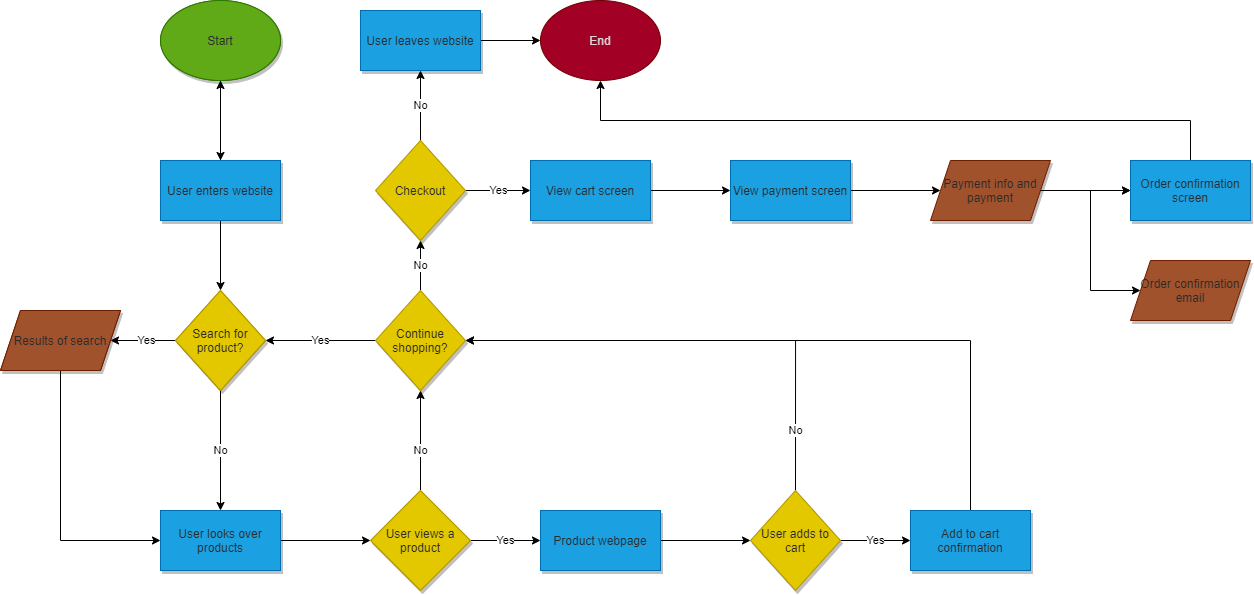

The diagram above was exported from draw.io. Its source (the exported page's mxGraphModel, read from the mxfile embedded in the PNG):
<mxGraphModel dx="1176" dy="588" grid="1" gridSize="10" guides="1" tooltips="1" connect="1" arrows="1" fold="1" page="1" pageScale="1" pageWidth="850" pageHeight="1100" math="0" shadow="0">
  <root>
    <mxCell id="0" />
    <mxCell id="1" parent="0" />
    <mxCell id="25" value="" style="edgeStyle=orthogonalEdgeStyle;rounded=0;orthogonalLoop=1;jettySize=auto;html=1;" edge="1" parent="1" source="23" target="24">
      <mxGeometry relative="1" as="geometry" />
    </mxCell>
    <mxCell id="23" value="Start" style="ellipse;whiteSpace=wrap;html=1;fillColor=#60a917;strokeColor=#2D7600;labelBorderColor=none;labelBackgroundColor=none;fontColor=#2A;" vertex="1" parent="1">
      <mxGeometry x="260" y="80" width="120" height="80" as="geometry" />
    </mxCell>
    <mxCell id="27" value="" style="edgeStyle=orthogonalEdgeStyle;rounded=0;orthogonalLoop=1;jettySize=auto;html=1;" edge="1" parent="1" source="24" target="26">
      <mxGeometry relative="1" as="geometry" />
    </mxCell>
    <mxCell id="24" value="User enters website" style="whiteSpace=wrap;html=1;fillColor=#1ba1e2;strokeColor=#006EAF;fontColor=#000000;" vertex="1" parent="1">
      <mxGeometry x="260" y="240" width="120" height="60" as="geometry" />
    </mxCell>
    <mxCell id="30" value="Yes" style="edgeStyle=orthogonalEdgeStyle;rounded=0;orthogonalLoop=1;jettySize=auto;html=1;" edge="1" parent="1" source="26" target="29">
      <mxGeometry x="-0.1429" relative="1" as="geometry">
        <mxPoint x="-1" as="offset" />
      </mxGeometry>
    </mxCell>
    <mxCell id="32" value="No" style="edgeStyle=orthogonalEdgeStyle;rounded=0;orthogonalLoop=1;jettySize=auto;html=1;" edge="1" parent="1" source="26" target="31">
      <mxGeometry relative="1" as="geometry" />
    </mxCell>
    <mxCell id="26" value="Search for product?" style="rhombus;whiteSpace=wrap;html=1;fillColor=#e3c800;strokeColor=#B09500;fontColor=#080808;" vertex="1" parent="1">
      <mxGeometry x="275" y="370" width="90" height="100" as="geometry" />
    </mxCell>
    <mxCell id="33" style="edgeStyle=orthogonalEdgeStyle;rounded=0;orthogonalLoop=1;jettySize=auto;html=1;exitX=0.5;exitY=1;exitDx=0;exitDy=0;entryX=0;entryY=0.5;entryDx=0;entryDy=0;" edge="1" parent="1" source="29" target="31">
      <mxGeometry relative="1" as="geometry" />
    </mxCell>
    <mxCell id="29" value="Results of search" style="shape=parallelogram;perimeter=parallelogramPerimeter;whiteSpace=wrap;html=1;fixedSize=1;fillColor=#a0522d;strokeColor=#6D1F00;fontColor=#030303;" vertex="1" parent="1">
      <mxGeometry x="100" y="390" width="120" height="60" as="geometry" />
    </mxCell>
    <mxCell id="48" value="" style="edgeStyle=orthogonalEdgeStyle;rounded=0;orthogonalLoop=1;jettySize=auto;html=1;" edge="1" parent="1" source="31" target="47">
      <mxGeometry relative="1" as="geometry" />
    </mxCell>
    <mxCell id="31" value="User looks over products" style="whiteSpace=wrap;html=1;fillColor=#1ba1e2;strokeColor=#006EAF;fontColor=#2A2A2A;shadow=1;" vertex="1" parent="1">
      <mxGeometry x="260" y="590" width="120" height="60" as="geometry" />
    </mxCell>
    <mxCell id="51" value="Yes" style="edgeStyle=orthogonalEdgeStyle;rounded=0;orthogonalLoop=1;jettySize=auto;html=1;" edge="1" parent="1" source="47" target="50">
      <mxGeometry relative="1" as="geometry" />
    </mxCell>
    <mxCell id="76" value="No" style="edgeStyle=orthogonalEdgeStyle;rounded=0;orthogonalLoop=1;jettySize=auto;html=1;exitX=0.5;exitY=0;exitDx=0;exitDy=0;" edge="1" parent="1" source="47" target="60">
      <mxGeometry x="-0.2" relative="1" as="geometry">
        <mxPoint as="offset" />
      </mxGeometry>
    </mxCell>
    <mxCell id="47" value="User views a product" style="rhombus;whiteSpace=wrap;html=1;fillColor=#e3c800;strokeColor=#B09500;fontColor=#2A2A2A;shadow=1;" vertex="1" parent="1">
      <mxGeometry x="470" y="570" width="100" height="100" as="geometry" />
    </mxCell>
    <mxCell id="53" value="" style="edgeStyle=orthogonalEdgeStyle;rounded=0;orthogonalLoop=1;jettySize=auto;html=1;" edge="1" parent="1" source="50" target="52">
      <mxGeometry relative="1" as="geometry" />
    </mxCell>
    <mxCell id="50" value="Product webpage" style="rounded=0;whiteSpace=wrap;html=1;fontFamily=Helvetica;fontSize=12;align=center;fillColor=#1ba1e2;strokeColor=#006EAF;fontColor=#2A2A2A;shadow=1;" vertex="1" parent="1">
      <mxGeometry x="640" y="590" width="120" height="60" as="geometry" />
    </mxCell>
    <mxCell id="56" value="Yes" style="edgeStyle=orthogonalEdgeStyle;rounded=0;orthogonalLoop=1;jettySize=auto;html=1;" edge="1" parent="1" source="52" target="55">
      <mxGeometry relative="1" as="geometry" />
    </mxCell>
    <mxCell id="73" value="No" style="edgeStyle=orthogonalEdgeStyle;rounded=0;orthogonalLoop=1;jettySize=auto;html=1;exitX=0.5;exitY=0;exitDx=0;exitDy=0;entryX=1;entryY=0.5;entryDx=0;entryDy=0;" edge="1" parent="1" source="52" target="60">
      <mxGeometry x="-0.75" relative="1" as="geometry">
        <mxPoint as="offset" />
      </mxGeometry>
    </mxCell>
    <mxCell id="52" value="User adds to cart" style="rhombus;whiteSpace=wrap;html=1;fillColor=#e3c800;strokeColor=#B09500;fontColor=#2A2A2A;shadow=1;" vertex="1" parent="1">
      <mxGeometry x="850" y="570" width="90" height="100" as="geometry" />
    </mxCell>
    <mxCell id="75" style="edgeStyle=orthogonalEdgeStyle;rounded=0;orthogonalLoop=1;jettySize=auto;html=1;exitX=0.5;exitY=0;exitDx=0;exitDy=0;entryX=1;entryY=0.5;entryDx=0;entryDy=0;" edge="1" parent="1" source="55" target="60">
      <mxGeometry relative="1" as="geometry">
        <Array as="points">
          <mxPoint x="1070" y="420" />
        </Array>
      </mxGeometry>
    </mxCell>
    <mxCell id="55" value="Add to cart confirmation" style="rounded=0;whiteSpace=wrap;html=1;fontFamily=Helvetica;fontSize=12;align=center;fillColor=#1ba1e2;strokeColor=#006EAF;fontColor=#2A2A2A;shadow=1;" vertex="1" parent="1">
      <mxGeometry x="1010" y="590" width="120" height="60" as="geometry" />
    </mxCell>
    <mxCell id="62" value="Yes" style="edgeStyle=orthogonalEdgeStyle;rounded=0;orthogonalLoop=1;jettySize=auto;html=1;exitX=0;exitY=0.5;exitDx=0;exitDy=0;entryX=1;entryY=0.5;entryDx=0;entryDy=0;" edge="1" parent="1" source="60" target="26">
      <mxGeometry relative="1" as="geometry" />
    </mxCell>
    <mxCell id="79" value="No" style="edgeStyle=orthogonalEdgeStyle;rounded=0;orthogonalLoop=1;jettySize=auto;html=1;" edge="1" parent="1" source="60" target="78">
      <mxGeometry relative="1" as="geometry">
        <mxPoint as="offset" />
      </mxGeometry>
    </mxCell>
    <mxCell id="60" value="Continue shopping?" style="rhombus;whiteSpace=wrap;html=1;fillColor=#e3c800;strokeColor=#B09500;fontColor=#2A2A2A;shadow=1;" vertex="1" parent="1">
      <mxGeometry x="475" y="370" width="90" height="100" as="geometry" />
    </mxCell>
    <mxCell id="83" value="No" style="edgeStyle=orthogonalEdgeStyle;rounded=0;orthogonalLoop=1;jettySize=auto;html=1;exitX=0.5;exitY=0;exitDx=0;exitDy=0;entryX=0.5;entryY=1;entryDx=0;entryDy=0;" edge="1" parent="1" source="78" target="82">
      <mxGeometry relative="1" as="geometry" />
    </mxCell>
    <mxCell id="85" value="Yes" style="edgeStyle=orthogonalEdgeStyle;rounded=0;orthogonalLoop=1;jettySize=auto;html=1;" edge="1" parent="1" source="78" target="84">
      <mxGeometry relative="1" as="geometry" />
    </mxCell>
    <mxCell id="78" value="Checkout" style="rhombus;whiteSpace=wrap;html=1;fillColor=#e3c800;strokeColor=#B09500;fontColor=#2A2A2A;shadow=1;" vertex="1" parent="1">
      <mxGeometry x="475" y="220" width="90" height="100" as="geometry" />
    </mxCell>
    <mxCell id="99" style="edgeStyle=orthogonalEdgeStyle;rounded=0;orthogonalLoop=1;jettySize=auto;html=1;exitX=1;exitY=0.5;exitDx=0;exitDy=0;entryX=0;entryY=0.5;entryDx=0;entryDy=0;" edge="1" parent="1" source="82" target="98">
      <mxGeometry relative="1" as="geometry" />
    </mxCell>
    <mxCell id="82" value="User leaves website" style="rounded=0;whiteSpace=wrap;html=1;fillColor=#1ba1e2;strokeColor=#006EAF;fontColor=#000000;" vertex="1" parent="1">
      <mxGeometry x="460" y="90" width="120" height="60" as="geometry" />
    </mxCell>
    <mxCell id="87" value="" style="edgeStyle=orthogonalEdgeStyle;rounded=0;orthogonalLoop=1;jettySize=auto;html=1;" edge="1" parent="1" source="84" target="86">
      <mxGeometry relative="1" as="geometry" />
    </mxCell>
    <mxCell id="84" value="View cart screen" style="rounded=0;whiteSpace=wrap;html=1;fontFamily=Helvetica;fontSize=12;align=center;fillColor=#1ba1e2;strokeColor=#006EAF;fontColor=#000000;" vertex="1" parent="1">
      <mxGeometry x="630" y="240" width="120" height="60" as="geometry" />
    </mxCell>
    <mxCell id="91" value="" style="edgeStyle=orthogonalEdgeStyle;rounded=0;orthogonalLoop=1;jettySize=auto;html=1;" edge="1" parent="1" source="86" target="90">
      <mxGeometry relative="1" as="geometry" />
    </mxCell>
    <mxCell id="86" value="View payment screen" style="rounded=0;whiteSpace=wrap;html=1;fontFamily=Helvetica;fontSize=12;align=center;fillColor=#1ba1e2;strokeColor=#006EAF;fontColor=#2A2A2A;shadow=1;" vertex="1" parent="1">
      <mxGeometry x="830" y="240" width="120" height="60" as="geometry" />
    </mxCell>
    <mxCell id="93" value="" style="edgeStyle=orthogonalEdgeStyle;rounded=0;orthogonalLoop=1;jettySize=auto;html=1;" edge="1" parent="1" source="90" target="92">
      <mxGeometry relative="1" as="geometry">
        <Array as="points">
          <mxPoint x="1180" y="270" />
          <mxPoint x="1180" y="270" />
        </Array>
      </mxGeometry>
    </mxCell>
    <mxCell id="97" style="edgeStyle=orthogonalEdgeStyle;rounded=0;orthogonalLoop=1;jettySize=auto;html=1;exitX=1;exitY=0.5;exitDx=0;exitDy=0;entryX=0;entryY=0.5;entryDx=0;entryDy=0;" edge="1" parent="1" source="90" target="94">
      <mxGeometry relative="1" as="geometry">
        <Array as="points">
          <mxPoint x="1190" y="270" />
          <mxPoint x="1190" y="370" />
        </Array>
      </mxGeometry>
    </mxCell>
    <mxCell id="90" value="Payment info and payment" style="shape=parallelogram;perimeter=parallelogramPerimeter;whiteSpace=wrap;html=1;fixedSize=1;rounded=0;fillColor=#a0522d;strokeColor=#6D1F00;fontColor=#2A2A2A;shadow=1;" vertex="1" parent="1">
      <mxGeometry x="1030" y="240" width="120" height="60" as="geometry" />
    </mxCell>
    <mxCell id="100" style="edgeStyle=orthogonalEdgeStyle;rounded=0;orthogonalLoop=1;jettySize=auto;html=1;exitX=0.5;exitY=0;exitDx=0;exitDy=0;entryX=0.5;entryY=1;entryDx=0;entryDy=0;" edge="1" parent="1" source="92" target="98">
      <mxGeometry relative="1" as="geometry" />
    </mxCell>
    <mxCell id="92" value="Order confirmation screen" style="whiteSpace=wrap;html=1;rounded=0;fillColor=#1ba1e2;strokeColor=#006EAF;fontColor=#2A2A2A;shadow=1;" vertex="1" parent="1">
      <mxGeometry x="1230" y="240" width="120" height="60" as="geometry" />
    </mxCell>
    <mxCell id="94" value="Order confirmation email" style="shape=parallelogram;perimeter=parallelogramPerimeter;whiteSpace=wrap;html=1;fixedSize=1;fillColor=#a0522d;strokeColor=#6D1F00;fontColor=#2A2A2A;shadow=1;" vertex="1" parent="1">
      <mxGeometry x="1230" y="340" width="120" height="60" as="geometry" />
    </mxCell>
    <mxCell id="96" value="" style="edgeStyle=orthogonalEdgeStyle;rounded=0;orthogonalLoop=1;jettySize=auto;html=1;" edge="1" parent="1" source="90" target="92">
      <mxGeometry relative="1" as="geometry">
        <mxPoint x="1140" y="270" as="sourcePoint" />
        <mxPoint x="1230" y="270" as="targetPoint" />
        <Array as="points">
          <mxPoint x="1190" y="270" />
          <mxPoint x="1190" y="270" />
        </Array>
      </mxGeometry>
    </mxCell>
    <mxCell id="98" value="End" style="ellipse;whiteSpace=wrap;html=1;fillColor=#a20025;strokeColor=#6F0000;fontColor=#D9D9D9;" vertex="1" parent="1">
      <mxGeometry x="640" y="80" width="120" height="80" as="geometry" />
    </mxCell>
    <mxCell id="101" value="Start" style="ellipse;whiteSpace=wrap;html=1;fillColor=#60a917;strokeColor=#2D7600;labelBorderColor=none;labelBackgroundColor=none;fontColor=#2A2A2A;shadow=1;" vertex="1" parent="1">
      <mxGeometry x="260" y="80" width="120" height="80" as="geometry" />
    </mxCell>
    <mxCell id="102" value="User leaves website" style="rounded=0;whiteSpace=wrap;html=1;fillColor=#1ba1e2;strokeColor=#006EAF;fontColor=#2A2A2A;shadow=1;" vertex="1" parent="1">
      <mxGeometry x="460" y="90" width="120" height="60" as="geometry" />
    </mxCell>
    <mxCell id="103" value="View cart screen" style="rounded=0;whiteSpace=wrap;html=1;fontFamily=Helvetica;fontSize=12;align=center;fillColor=#1ba1e2;strokeColor=#006EAF;fontColor=#2A2A2A;shadow=1;" vertex="1" parent="1">
      <mxGeometry x="630" y="240" width="120" height="60" as="geometry" />
    </mxCell>
    <mxCell id="107" value="" style="edgeStyle=orthogonalEdgeStyle;rounded=0;orthogonalLoop=1;jettySize=auto;html=1;fontFamily=Times New Roman;fontColor=#D9D9D9;" edge="1" parent="1" source="104" target="101">
      <mxGeometry relative="1" as="geometry" />
    </mxCell>
    <mxCell id="104" value="User enters website" style="whiteSpace=wrap;html=1;fillColor=#1ba1e2;strokeColor=#006EAF;fontColor=#2A2A2A;shadow=1;" vertex="1" parent="1">
      <mxGeometry x="260" y="240" width="120" height="60" as="geometry" />
    </mxCell>
    <mxCell id="105" value="Search for product?" style="rhombus;whiteSpace=wrap;html=1;fillColor=#e3c800;strokeColor=#B09500;fontColor=#2A2A2A;shadow=1;" vertex="1" parent="1">
      <mxGeometry x="275" y="370" width="90" height="100" as="geometry" />
    </mxCell>
    <mxCell id="106" value="Results of search" style="shape=parallelogram;perimeter=parallelogramPerimeter;whiteSpace=wrap;html=1;fixedSize=1;fillColor=#a0522d;strokeColor=#6D1F00;fontColor=#2A2A2A;shadow=1;" vertex="1" parent="1">
      <mxGeometry x="100" y="390" width="120" height="60" as="geometry" />
    </mxCell>
  </root>
</mxGraphModel>